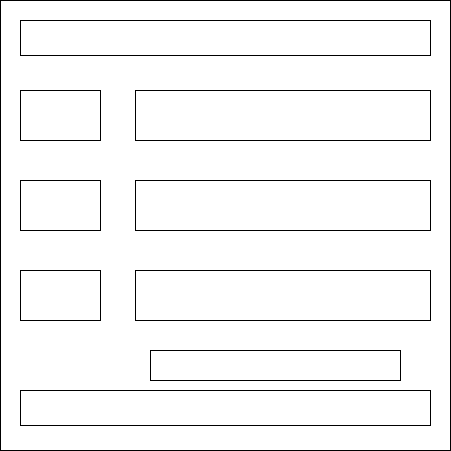

The diagram above was exported from draw.io. Its source (the exported page's mxGraphModel, read from the mxfile embedded in the PNG):
<mxGraphModel dx="880" dy="452" grid="1" gridSize="10" guides="1" tooltips="1" connect="1" arrows="1" fold="1" page="1" pageScale="1" pageWidth="850" pageHeight="1100" math="0" shadow="0">
  <root>
    <mxCell id="0" />
    <mxCell id="1" parent="0" />
    <mxCell id="57-HQdE9Opalymew2upX-1" value="" style="whiteSpace=wrap;html=1;aspect=fixed;" vertex="1" parent="1">
      <mxGeometry x="200" y="70" width="450" height="450" as="geometry" />
    </mxCell>
    <mxCell id="57-HQdE9Opalymew2upX-2" value="" style="rounded=0;whiteSpace=wrap;html=1;" vertex="1" parent="1">
      <mxGeometry x="220" y="90" width="410" height="35" as="geometry" />
    </mxCell>
    <mxCell id="57-HQdE9Opalymew2upX-3" value="" style="rounded=0;whiteSpace=wrap;html=1;" vertex="1" parent="1">
      <mxGeometry x="220" y="460" width="410" height="35" as="geometry" />
    </mxCell>
    <mxCell id="57-HQdE9Opalymew2upX-4" value="" style="rounded=0;whiteSpace=wrap;html=1;" vertex="1" parent="1">
      <mxGeometry x="335" y="160" width="295" height="50" as="geometry" />
    </mxCell>
    <mxCell id="57-HQdE9Opalymew2upX-5" value="" style="rounded=0;whiteSpace=wrap;html=1;" vertex="1" parent="1">
      <mxGeometry x="335" y="250" width="295" height="50" as="geometry" />
    </mxCell>
    <mxCell id="57-HQdE9Opalymew2upX-7" value="" style="rounded=0;whiteSpace=wrap;html=1;" vertex="1" parent="1">
      <mxGeometry x="220" y="160" width="80" height="50" as="geometry" />
    </mxCell>
    <mxCell id="57-HQdE9Opalymew2upX-8" value="" style="rounded=0;whiteSpace=wrap;html=1;" vertex="1" parent="1">
      <mxGeometry x="220" y="250" width="80" height="50" as="geometry" />
    </mxCell>
    <mxCell id="57-HQdE9Opalymew2upX-9" value="" style="rounded=0;whiteSpace=wrap;html=1;" vertex="1" parent="1">
      <mxGeometry x="220" y="340" width="80" height="50" as="geometry" />
    </mxCell>
    <mxCell id="57-HQdE9Opalymew2upX-10" value="" style="rounded=0;whiteSpace=wrap;html=1;" vertex="1" parent="1">
      <mxGeometry x="335" y="340" width="295" height="50" as="geometry" />
    </mxCell>
    <mxCell id="57-HQdE9Opalymew2upX-11" value="" style="rounded=0;whiteSpace=wrap;html=1;" vertex="1" parent="1">
      <mxGeometry x="350" y="420" width="250" height="30" as="geometry" />
    </mxCell>
  </root>
</mxGraphModel>